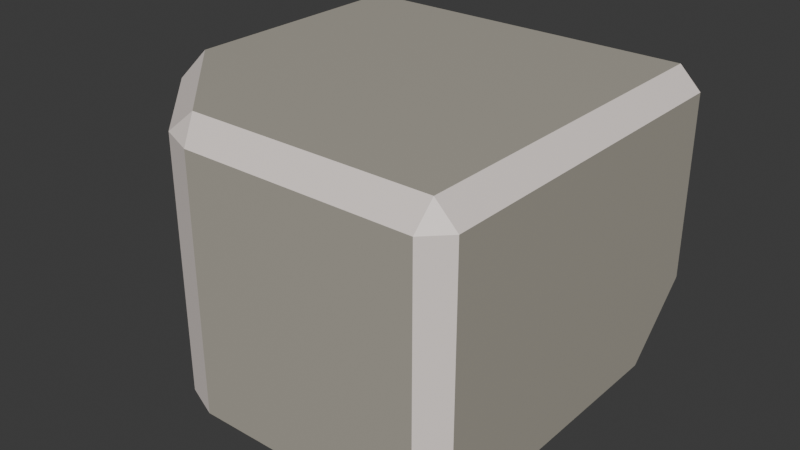 # Source: rock_8.blend  (saved by Blender 4.3.34; exported with 4.5.12 LTS)
import bpy
from mathutils import Matrix  # noqa: F401  (used for matrix-valued properties, if any)

bpy.ops.wm.read_factory_settings(use_empty=True)
scene = bpy.context.scene
scene.name = 'Scene'

# ---- collections
col_collection = bpy.data.collections.new('Collection'); scene.collection.children.link(col_collection)

# ---- materials (node trees are filled in below, after node groups)
mat_rock_material_011 = bpy.data.materials.new('rock_material.011')
mat_edges_011 = bpy.data.materials.new('edges.011')

# ---- material node trees
mat_rock_material_011.use_nodes = True; mat_rock_material_011.node_tree.nodes.clear()
_N = mat_rock_material_011.node_tree.nodes; _L = mat_rock_material_011.node_tree.links
n0 = _N.new('ShaderNodeBsdfPrincipled'); n0.name = 'Principled BSDF'; n0.location = (10, 300)
n0.inputs[0].default_value = (0.4371, 0.4087, 0.3452, 1.0)
n1 = _N.new('ShaderNodeOutputMaterial'); n1.name = 'Material Output'; n1.location = (300, 300)
_L.new(n0.outputs[0], n1.inputs[0])
n1.is_active_output = True
mat_edges_011.use_nodes = True; mat_edges_011.node_tree.nodes.clear()
_N = mat_edges_011.node_tree.nodes; _L = mat_edges_011.node_tree.links
n0 = _N.new('ShaderNodeBsdfPrincipled'); n0.name = 'Principled BSDF'; n0.location = (10, 300)
n0.inputs[0].default_value = (0.9131, 0.8199, 0.7715, 1.0)
n1 = _N.new('ShaderNodeOutputMaterial'); n1.name = 'Material Output'; n1.location = (300, 300)
_L.new(n0.outputs[0], n1.inputs[0])
n1.is_active_output = True

# ---- world
world_world = bpy.data.worlds.new('World'); scene.world = world_world
world_world.use_nodes = True; world_world.node_tree.nodes.clear()
_N = world_world.node_tree.nodes; _L = world_world.node_tree.links
n0 = _N.new('ShaderNodeOutputWorld'); n0.name = 'World Output'; n0.location = (300, 300)
n1 = _N.new('ShaderNodeBackground'); n1.name = 'Background'; n1.location = (10, 300)
n1.inputs[0].default_value = (0.05088, 0.05088, 0.05088, 1.0)
_L.new(n1.outputs[0], n0.inputs[0])
n0.is_active_output = True
world_world.color = (0.05088, 0.05088, 0.05088)
world_world.sun_shadow_jitter_overblur = 0.0

# ---- meshes
me_cube_023 = bpy.data.meshes.new('Cube.023')
me_cube_023.from_pydata([(-0.2415, 0.2715, 0.04218), (-0.2415, 0.2415, 0.01218), (-0.2715, 0.2415, 0.04218), (-0.2715, 0.2415, 0.3903), (-0.2415, 0.2415, 0.4203), (-0.2415, 0.2715, 0.3903), (0.2715, -0.2415, 0.04218), (0.2415, -0.2715, 0.04218), (0.2415, -0.2415, 0.01218), (0.2415, -0.2415, 0.4203), (0.2415, -0.2715, 0.3903), (0.2715, -0.2415, 0.3903), (0.2415, 0.2715, 0.3903), (0.2415, 0.2415, 0.4203), (0.2715, 0.2415, 0.3903), (-0.09216, -0.2415, 0.01218), (-0.07458, -0.2715, 0.04218), (-0.1258, -0.2503, 0.04218), (-0.2415, -0.09216, 0.01218), (-0.2503, -0.1258, 0.04218), (-0.2715, -0.07458, 0.04218), (-0.2415, -0.09216, 0.4203), (-0.2715, -0.07458, 0.3903), (-0.2503, -0.1258, 0.3903), (-0.07458, -0.2715, 0.3903), (-0.09216, -0.2415, 0.4203), (-0.1258, -0.2503, 0.3903), (0.1497, 0.2415, 0.01218), (0.1497, 0.2715, 0.04218), (0.2112, 0.247, 0.03667), (0.2415, 0.2715, 0.1339), (0.2715, 0.2415, 0.1339), (0.247, 0.247, 0.07249), (0.2415, 0.1497, 0.01218), (0.247, 0.2112, 0.03667), (0.2715, 0.1497, 0.04218)], [], [(17, 26, 23, 19), (7, 10, 24, 16), (35, 31, 14, 11, 6), (1, 27, 33, 8, 15, 18), (29, 32, 34), (20, 22, 3, 2), (13, 4, 21, 25, 9), (0, 1, 2), (3, 4, 5), (6, 7, 8), (9, 10, 11), (12, 13, 14), (15, 16, 17), (18, 19, 20), (21, 22, 23), (24, 25, 26), (27, 28, 29), (30, 31, 32), (33, 34, 35), (5, 0, 2, 3), (4, 13, 12, 5), (13, 9, 11, 14), (10, 7, 6, 11), (18, 15, 17, 19), (16, 24, 26, 17), (25, 21, 23, 26), (22, 20, 19, 23), (20, 2, 1, 18), (7, 16, 15, 8), (21, 4, 3, 22), (9, 25, 24, 10), (33, 27, 29, 34), (28, 30, 32, 29), (31, 35, 34, 32), (0, 28, 27, 1), (35, 6, 8, 33), (14, 31, 30, 12), (0, 5, 12, 30, 28)])
me_cube_023.polygons.foreach_set('material_index', [0, 0, 0, 0, 0, 0, 0, 1, 1, 1, 1, 1, 1, 1, 1, 1, 1, 1, 1, 1, 1, 1, 1, 1, 1, 1, 1, 1, 1, 1, 1, 1, 1, 1, 1, 1, 1, 0])
_uv = me_cube_023.uv_layers.new(name='UVMap')
_uv.uv.foreach_set('vector', [0.3934, 0.009768, 0.6066, 0.009768, 0.6066, 0.06708, 0.3934, 0.06708, 0.3934, 0.7638, 0.6066, 0.7638, 0.6066, 0.9093, 0.3934, 0.9093, 0.3934, 0.5561, 0.4496, 0.5138, 0.6066, 0.5138, 0.6066, 0.7362, 0.3934, 0.7362, 0.1388, 0.5138, 0.3189, 0.5138, 0.3612, 0.5561, 0.3612, 0.7362, 0.2076, 0.7362, 0.1388, 0.6674, 0.3622, 0.5113, 0.4007, 0.5113, 0.3787, 0.5278, 0.3934, 0.09066, 0.6066, 0.09066, 0.6066, 0.2362, 0.3934, 0.2362, 0.6388, 0.5138, 0.8612, 0.5138, 0.8612, 0.6674, 0.7924, 0.7362, 0.6388, 0.7362, 0.1388, 0.5, 0.1388, 0.5138, 0.125, 0.5138, 0.6066, 0.2362, 0.625, 0.2362, 0.6066, 0.25, 0.375, 0.7362, 0.3612, 0.75, 0.3612, 0.7362, 0.625, 0.7638, 0.6066, 0.7638, 0.6066, 0.75, 0.6066, 0.4862, 0.625, 0.4862, 0.6066, 0.5, 0.2076, 0.7362, 0.2157, 0.75, 0.1921, 0.7402, 0.1388, 0.6674, 0.1348, 0.6829, 0.125, 0.6593, 0.625, 0.08257, 0.6066, 0.09066, 0.6066, 0.07684, 0.6066, 0.0, 0.625, 0.004046, 0.6066, 0.009768, 0.3189, 0.5138, 0.3189, 0.5, 0.3416, 0.5169, 0.4325, 0.5, 0.4366, 0.504, 0.4007, 0.5113, 0.3612, 0.5561, 0.3787, 0.5278, 0.3934, 0.5561, 0.6066, 0.2638, 0.3934, 0.2638, 0.3934, 0.2362, 0.6066, 0.2362, 0.625, 0.2638, 0.625, 0.4862, 0.6066, 0.4862, 0.6066, 0.2638, 0.6388, 0.5138, 0.6388, 0.7362, 0.6066, 0.7362, 0.6066, 0.5138, 0.6066, 0.7638, 0.3934, 0.7638, 0.3934, 0.7362, 0.6066, 0.7362, 0.1388, 0.6674, 0.2076, 0.7362, 0.1921, 0.7402, 0.1348, 0.6829, 0.3934, 0.0, 0.6066, 0.0, 0.6066, 0.009768, 0.3934, 0.009768, 0.625, 0.004046, 0.625, 0.0728, 0.6066, 0.06708, 0.6066, 0.009768, 0.6066, 0.09066, 0.3934, 0.09066, 0.3934, 0.06708, 0.6066, 0.06708, 0.125, 0.6593, 0.125, 0.5138, 0.1388, 0.5138, 0.1388, 0.6674, 0.3612, 0.75, 0.2157, 0.75, 0.2076, 0.7362, 0.3612, 0.7362, 0.625, 0.08257, 0.625, 0.2362, 0.6066, 0.2362, 0.6066, 0.09066, 0.625, 0.7638, 0.625, 0.9174, 0.6066, 0.9093, 0.6066, 0.7638, 0.3612, 0.5561, 0.3189, 0.5138, 0.3622, 0.5113, 0.3787, 0.5278, 0.3341, 0.5, 0.4325, 0.5, 0.4007, 0.5113, 0.3622, 0.5113, 0.4496, 0.5138, 0.3934, 0.5561, 0.3787, 0.5278, 0.4007, 0.5113, 0.1388, 0.5, 0.3189, 0.5, 0.3189, 0.5138, 0.1388, 0.5138, 0.3934, 0.5561, 0.3934, 0.7362, 0.3612, 0.7362, 0.3612, 0.5561, 0.6066, 0.5138, 0.4496, 0.5138, 0.4496, 0.4862, 0.6066, 0.4862, 0.3934, 0.2638, 0.6066, 0.2638, 0.6066, 0.4862, 0.4496, 0.4862, 0.3934, 0.4439])
me_cube_023.materials.append(mat_rock_material_011)
me_cube_023.materials.append(mat_edges_011)
me_cube_023.update()

# ---- objects
ob_rock8 = bpy.data.objects.new('rock8', me_cube_023)

# ---- transforms, parenting, visibility, modifiers, constraints
ob_rock8.location = (0.0, 0.0, 0.0)

# ---- collection membership
col_collection.objects.link(ob_rock8)

# ---- scene / render settings (as saved in the file)
scene.frame_start = 1; scene.frame_end = 250; scene.frame_set(1)
scene.render.engine = 'BLENDER_EEVEE_NEXT'
bpy.context.view_layer.update()

# ---- added for rendering (the .blend has no active camera and no usable light): camera, sun
cam_auto = bpy.data.cameras.new('AutoCamera')
cam_auto.lens = 50.0
cam_auto.sensor_width = 36.0
cam_auto.clip_end = 1000.0
ob_auto_camera = bpy.data.objects.new('AutoCamera', cam_auto)
scene.collection.objects.link(ob_auto_camera)
ob_auto_camera.location = (0.804541, -0.965449, 0.859888)
ob_auto_camera.rotation_euler = (1.09748, -7.21219e-08, 0.694738)
scene.camera = ob_auto_camera
light_auto_sun = bpy.data.lights.new('AutoSun', 'SUN')
light_auto_sun.energy = 3.0
light_auto_sun.angle = 0.0523599
ob_auto_sun = bpy.data.objects.new('AutoSun', light_auto_sun)
scene.collection.objects.link(ob_auto_sun)
ob_auto_sun.rotation_euler = (0.872665, 0.174533, 0.523599)
bpy.context.view_layer.update()
